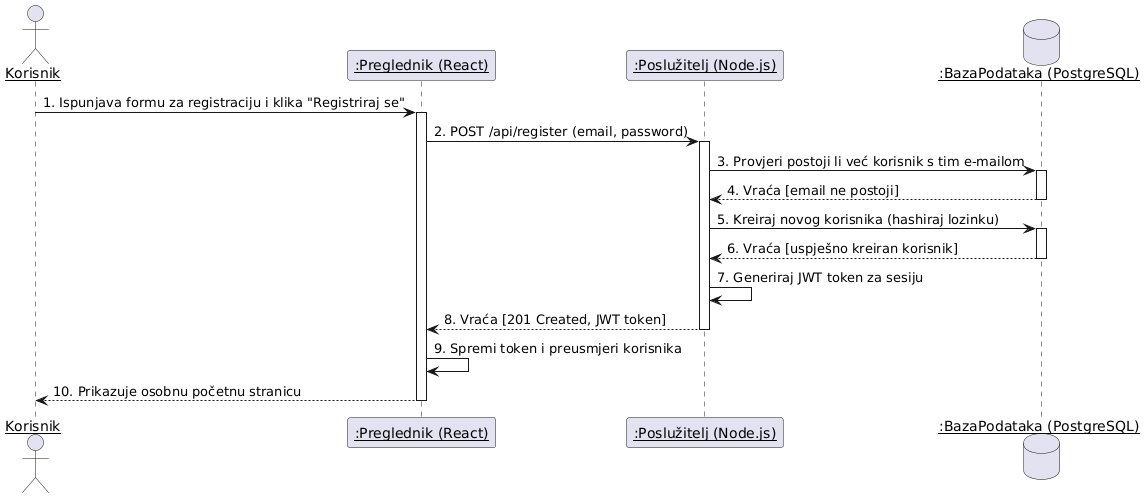

The diagram above was rendered by PlantUML. Its source (embedded in the PNG):
@startuml
' Postavljanje stila
skinparam sequenceParticipant underline

' Definiranje sudionika
actor Korisnik
participant ":Preglednik (React)" as Frontend
participant ":Poslužitelj (Node.js)" as Backend
database ":BazaPodataka (PostgreSQL)" as DB

' Početak sekvence
Korisnik -> Frontend: 1. Ispunjava formu za registraciju i klika "Registriraj se"
activate Frontend

Frontend -> Backend: 2. POST /api/register (email, password)
activate Backend

Backend -> DB: 3. Provjeri postoji li već korisnik s tim e-mailom
activate DB
DB --> Backend: 4. Vraća [email ne postoji]
deactivate DB

Backend -> DB: 5. Kreiraj novog korisnika (hashiraj lozinku)
activate DB
DB --> Backend: 6. Vraća [uspješno kreiran korisnik]
deactivate DB

Backend -> Backend: 7. Generiraj JWT token za sesiju

Backend --> Frontend: 8. Vraća [201 Created, JWT token]
deactivate Backend

Frontend -> Frontend: 9. Spremi token i preusmjeri korisnika

Frontend --> Korisnik: 10. Prikazuje osobnu početnu stranicu
deactivate Frontend
@enduml